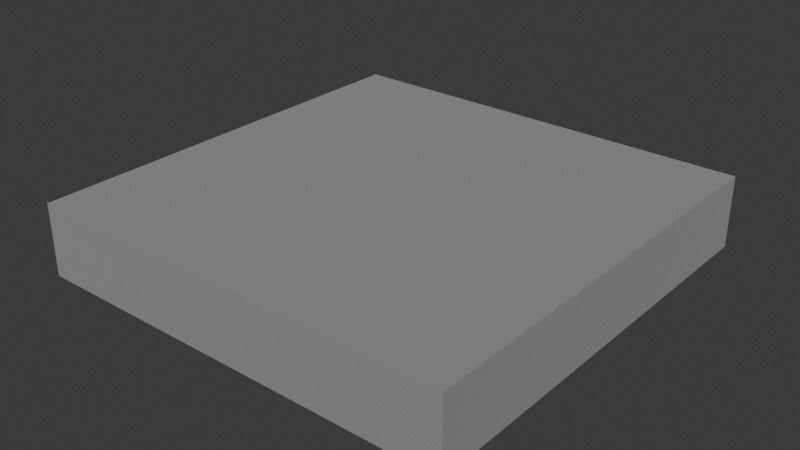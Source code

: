 # Source: pusher.blend  (saved by Blender 4.4.32; exported with 4.5.12 LTS)
import bpy
from mathutils import Matrix  # noqa: F401  (used for matrix-valued properties, if any)

bpy.ops.wm.read_factory_settings(use_empty=True)
scene = bpy.context.scene
scene.name = 'Scene'

# ---- collections
col_collection = bpy.data.collections.new('Collection'); scene.collection.children.link(col_collection)

# ---- materials (node trees are filled in below, after node groups)
mat_platform = bpy.data.materials.new('platform')
mat_platform.alpha_threshold = 0.0
mat_platform.roughness = 0.5
mat_platform.line_color = (0.0, 0.0, 0.0, 1.0)

# ---- material node trees
mat_platform.use_nodes = True; mat_platform.node_tree.nodes.clear()
_N = mat_platform.node_tree.nodes; _L = mat_platform.node_tree.links
n0 = _N.new('ShaderNodeOutputMaterial'); n0.name = 'Material Output'; n0.location = (300, 300)
n1 = _N.new('ShaderNodeBsdfPrincipled'); n1.name = 'Principled BSDF'; n1.location = (10, 300)
n1.inputs[0].default_value = (0.5078, 0.5078, 0.5078, 1.0)
n1.inputs[1].default_value = 0.75
n1.inputs[2].default_value = 0.8
n1.inputs[3].default_value = 1.45
_L.new(n1.outputs[0], n0.inputs[0])
n0.is_active_output = True

# ---- world
world_world = bpy.data.worlds.new('World'); scene.world = world_world
world_world.use_nodes = True; world_world.node_tree.nodes.clear()
_N = world_world.node_tree.nodes; _L = world_world.node_tree.links
n0 = _N.new('ShaderNodeOutputWorld'); n0.name = 'World Output'; n0.location = (300, 300)
n1 = _N.new('ShaderNodeBackground'); n1.name = 'Background'; n1.location = (10, 300)
n1.inputs[0].default_value = (0.05088, 0.05088, 0.05088, 1.0)
_L.new(n1.outputs[0], n0.inputs[0])
n0.is_active_output = True
world_world.color = (0.05088, 0.05088, 0.05088)
world_world.sun_shadow_jitter_overblur = 0.0

# ---- meshes
me_platform = bpy.data.meshes.new('platform')
me_platform.from_pydata([(0.2918, 0.2918, 0.01625), (0.2918, 0.2918, -0.075), (0.2918, -0.3, 0.01625), (0.2918, -0.3, -0.075), (-0.2918, 0.2918, 0.01625), (-0.2918, 0.2918, -0.075), (-0.2918, -0.3, 0.01625), (-0.2918, -0.3, -0.075), (0.3, 0.3, 0.025), (0.3, 0.3, -0.075), (0.3, -0.3, 0.025), (0.3, -0.3, -0.075), (-0.3, 0.3, 0.025), (-0.3, 0.3, -0.075), (-0.3, -0.3, 0.025), (-0.3, -0.3, -0.075), (-0.3, -0.2979, 0.025), (-0.3, -0.3, 0.02707), (0.3, -0.2979, 0.025), (0.3, -0.3, 0.02707)], [], [(0, 4, 6, 2), (7, 5, 4, 6), (1, 3, 2, 0), (5, 1, 0, 4), (8, 12, 16, 18), (13, 12, 8, 9), (7, 5, 1, 3, 11, 9, 13, 15), (12, 8, 0, 4), (8, 18, 19, 10, 11, 9), (13, 12, 16, 17, 14, 15), (16, 17, 19, 18), (10, 19, 17, 14, 15, 7, 6, 2, 3, 11)])
_uv = me_platform.uv_layers.new(name='UVMap')
_uv.uv.foreach_set('vector', [0.625, 0.5, 0.875, 0.5, 0.875, 0.75, 0.625, 0.75, 0.375, 0.0, 0.375, 0.25, 0.625, 0.25, 0.625, 0.0, 0.375, 0.5, 0.375, 0.75, 0.625, 0.75, 0.625, 0.5, 0.375, 0.25, 0.375, 0.5, 0.625, 0.5, 0.625, 0.25, 0.625, 0.5, 0.625, 0.25, 0.375, 0.25, 0.375, 0.5, 0.375, 0.25, 0.625, 0.25, 0.625, 0.5, 0.375, 0.5, 0.375, 0.0, 0.375, 0.25, 0.375, 0.5, 0.375, 0.75, 0.375, 0.75, 0.375, 0.5, 0.375, 0.25, 0.375, 0.0, 0.875, 0.5, 0.625, 0.5, 0.625, 0.5, 0.875, 0.5, 0.625, 0.5, 0.375, 0.5, 0.625, 0.5, 0.625, 0.75, 0.375, 0.75, 0.375, 0.5, 0.375, 0.25, 0.625, 0.25, 0.375, 0.25, 0.625, 0.25, 0.875, 0.75, 0.375, 0.0, 0.375, 0.25, 0.625, 0.25, 0.625, 0.5, 0.375, 0.5, 0.625, 0.75, 0.625, 0.5, 0.625, 0.25, 0.875, 0.75, 0.375, 0.0, 0.375, 0.0, 0.875, 0.75, 0.625, 0.75, 0.375, 0.75, 0.375, 0.75])
me_platform.materials.append(mat_platform)
me_platform.use_mirror_vertex_groups = False
me_platform.update()
me_door = bpy.data.meshes.new('door')
me_door.from_pydata([(0.2918, -0.3, 0.01625), (0.2918, -0.3, -0.075), (-0.2918, -0.3, 0.01625), (-0.2918, -0.3, -0.075), (0.2918, -0.2925, 0.01625), (0.2918, -0.2925, -0.075), (-0.2918, -0.2925, 0.01625), (-0.2918, -0.2925, -0.075)], [], [(0, 4, 6, 2), (3, 2, 6, 7), (1, 3, 7, 5), (0, 1, 5, 4), (7, 6, 4, 5), (3, 1, 0, 2)])
_uv = me_door.uv_layers.new(name='UVMap')
_uv.uv.foreach_set('vector', [0.0, 0.0, 0.0, 0.0, 0.0, 0.0, 0.0, 0.0, 0.0, 0.0, 0.0, 0.0, 0.0, 0.0, 0.0, 0.0, 0.0, 0.0, 0.0, 0.0, 0.0, 0.0, 0.0, 0.0, 0.0, 0.0, 0.0, 0.0, 0.0, 0.0, 0.0, 0.0, 0.0, 0.0, 0.0, 0.0, 0.0, 0.0, 0.0, 0.0, 0.0, 0.0, 0.0, 0.0, 0.0, 0.0, 0.0, 0.0])
me_door.materials.append(mat_platform)
me_door.use_mirror_vertex_groups = False
me_door.update()

# ---- objects
ob_platform = bpy.data.objects.new('platform', me_platform)
ob_door = bpy.data.objects.new('door', me_door)

# ---- transforms, parenting, visibility, modifiers, constraints
ob_platform.location = (0.0, 0.0, 0.025)
ob_platform.lock_rotations_4d = False
ob_platform.empty_display_type = 'ARROWS'
ob_platform.lineart.crease_threshold = 0.0
ob_door.location = (0.0, 0.0, 0.025)
ob_door.scale = (1.0, 1.0, 1.0)
ob_door.lock_rotations_4d = False
ob_door.empty_display_type = 'ARROWS'
ob_door.lineart.crease_threshold = 0.0

# ---- collection membership
scene.collection.objects.link(ob_platform)
scene.collection.objects.link(ob_door)

# ---- scene / render settings (as saved in the file)
scene.frame_start = 1; scene.frame_end = 250; scene.frame_set(1)
scene.render.engine = 'BLENDER_EEVEE_NEXT'
bpy.context.view_layer.update()

# ---- added for rendering (the .blend has no active camera and no usable light): camera, sun
cam_auto = bpy.data.cameras.new('AutoCamera')
cam_auto.lens = 50.0
cam_auto.sensor_width = 36.0
cam_auto.clip_end = 1000.0
ob_auto_camera = bpy.data.objects.new('AutoCamera', cam_auto)
scene.collection.objects.link(ob_auto_camera)
ob_auto_camera.location = (0.790742, -0.948892, 0.633631)
ob_auto_camera.rotation_euler = (1.09748, -7.21219e-08, 0.694738)
scene.camera = ob_auto_camera
light_auto_sun = bpy.data.lights.new('AutoSun', 'SUN')
light_auto_sun.energy = 3.0
light_auto_sun.angle = 0.0523599
ob_auto_sun = bpy.data.objects.new('AutoSun', light_auto_sun)
scene.collection.objects.link(ob_auto_sun)
ob_auto_sun.rotation_euler = (0.872665, 0.174533, 0.523599)
bpy.context.view_layer.update()
